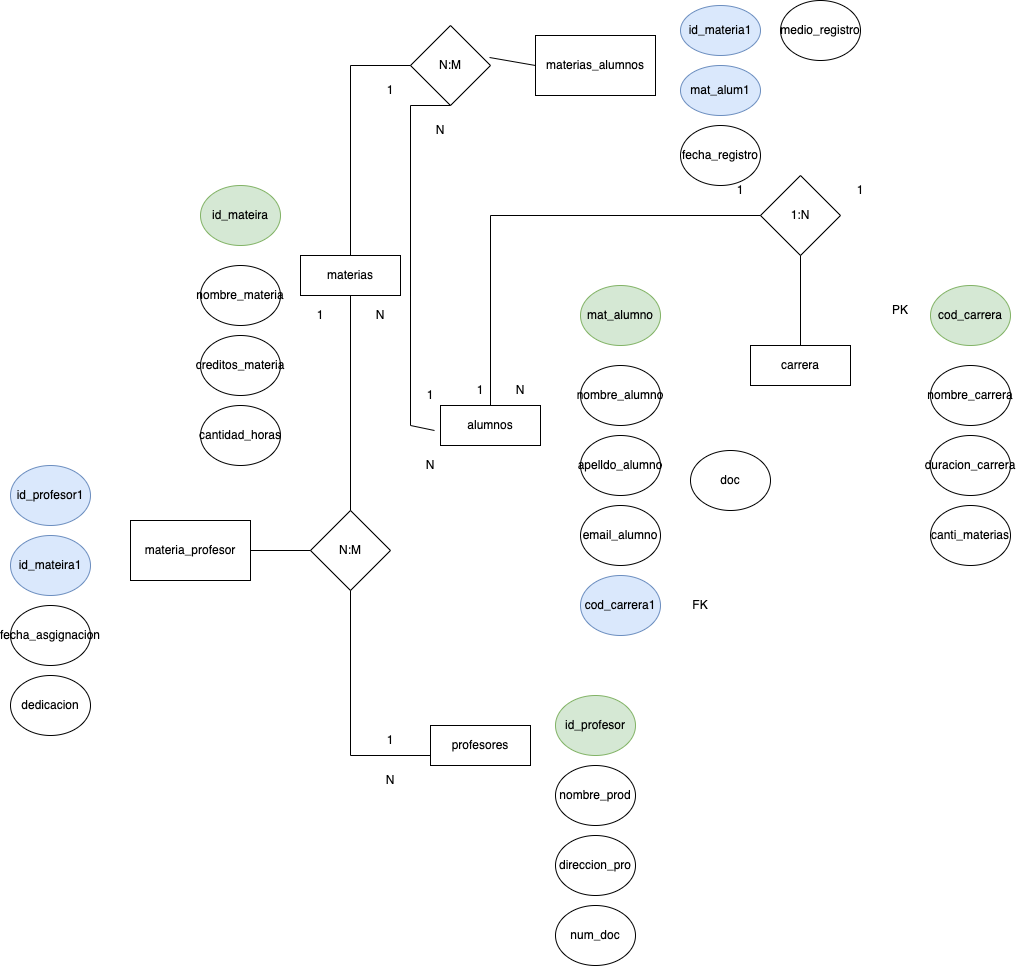

The diagram above was exported from draw.io. Its source (the exported page's mxGraphModel, read from the mxfile embedded in the PNG):
<mxGraphModel dx="1804" dy="1632" grid="1" gridSize="10" guides="1" tooltips="1" connect="1" arrows="1" fold="1" page="1" pageScale="1" pageWidth="850" pageHeight="1100" math="0" shadow="0">
  <root>
    <mxCell id="0" />
    <mxCell id="1" parent="0" />
    <mxCell id="4m70glsmO91-y66otDfx-1" value="alumnos" style="whiteSpace=wrap;html=1;align=center;" vertex="1" parent="1">
      <mxGeometry x="270" y="240" width="100" height="40" as="geometry" />
    </mxCell>
    <mxCell id="4m70glsmO91-y66otDfx-2" value="mat_alumno" style="ellipse;whiteSpace=wrap;html=1;fillColor=#d5e8d4;strokeColor=#82b366;" vertex="1" parent="1">
      <mxGeometry x="410" y="120" width="80" height="60" as="geometry" />
    </mxCell>
    <mxCell id="4m70glsmO91-y66otDfx-3" value="nombre_alumno" style="ellipse;whiteSpace=wrap;html=1;" vertex="1" parent="1">
      <mxGeometry x="410" y="200" width="80" height="60" as="geometry" />
    </mxCell>
    <mxCell id="4m70glsmO91-y66otDfx-4" value="apelldo_alumno" style="ellipse;whiteSpace=wrap;html=1;" vertex="1" parent="1">
      <mxGeometry x="410" y="270" width="80" height="60" as="geometry" />
    </mxCell>
    <mxCell id="4m70glsmO91-y66otDfx-5" value="email_alumno" style="ellipse;whiteSpace=wrap;html=1;" vertex="1" parent="1">
      <mxGeometry x="410" y="340" width="80" height="60" as="geometry" />
    </mxCell>
    <mxCell id="4m70glsmO91-y66otDfx-6" value="carrera" style="whiteSpace=wrap;html=1;align=center;" vertex="1" parent="1">
      <mxGeometry x="580" y="180" width="100" height="40" as="geometry" />
    </mxCell>
    <mxCell id="4m70glsmO91-y66otDfx-7" value="cod_carrera" style="ellipse;whiteSpace=wrap;html=1;fillColor=#d5e8d4;strokeColor=#82b366;" vertex="1" parent="1">
      <mxGeometry x="760" y="120" width="80" height="60" as="geometry" />
    </mxCell>
    <mxCell id="4m70glsmO91-y66otDfx-8" value="nombre_carrera" style="ellipse;whiteSpace=wrap;html=1;" vertex="1" parent="1">
      <mxGeometry x="760" y="200" width="80" height="60" as="geometry" />
    </mxCell>
    <mxCell id="4m70glsmO91-y66otDfx-9" value="duracion_carrera" style="ellipse;whiteSpace=wrap;html=1;" vertex="1" parent="1">
      <mxGeometry x="760" y="270" width="80" height="60" as="geometry" />
    </mxCell>
    <mxCell id="4m70glsmO91-y66otDfx-10" value="canti_materias" style="ellipse;whiteSpace=wrap;html=1;" vertex="1" parent="1">
      <mxGeometry x="760" y="340" width="80" height="60" as="geometry" />
    </mxCell>
    <mxCell id="4m70glsmO91-y66otDfx-11" value="1:N" style="rhombus;whiteSpace=wrap;html=1;" vertex="1" parent="1">
      <mxGeometry x="590" y="10" width="80" height="80" as="geometry" />
    </mxCell>
    <mxCell id="4m70glsmO91-y66otDfx-12" value="" style="endArrow=none;html=1;rounded=0;entryX=0;entryY=0.5;entryDx=0;entryDy=0;exitX=0.5;exitY=0;exitDx=0;exitDy=0;" edge="1" parent="1" source="4m70glsmO91-y66otDfx-1" target="4m70glsmO91-y66otDfx-11">
      <mxGeometry width="50" height="50" relative="1" as="geometry">
        <mxPoint x="400" y="220" as="sourcePoint" />
        <mxPoint x="450" y="170" as="targetPoint" />
        <Array as="points">
          <mxPoint x="320" y="50" />
        </Array>
      </mxGeometry>
    </mxCell>
    <mxCell id="4m70glsmO91-y66otDfx-13" value="" style="endArrow=none;html=1;rounded=0;entryX=0.5;entryY=1;entryDx=0;entryDy=0;exitX=0.5;exitY=0;exitDx=0;exitDy=0;" edge="1" parent="1" source="4m70glsmO91-y66otDfx-6" target="4m70glsmO91-y66otDfx-11">
      <mxGeometry width="50" height="50" relative="1" as="geometry">
        <mxPoint x="400" y="220" as="sourcePoint" />
        <mxPoint x="450" y="170" as="targetPoint" />
      </mxGeometry>
    </mxCell>
    <mxCell id="4m70glsmO91-y66otDfx-14" value="1" style="text;html=1;strokeColor=none;fillColor=none;align=center;verticalAlign=middle;whiteSpace=wrap;rounded=0;" vertex="1" parent="1">
      <mxGeometry x="280" y="210" width="60" height="30" as="geometry" />
    </mxCell>
    <mxCell id="4m70glsmO91-y66otDfx-15" value="1" style="text;html=1;strokeColor=none;fillColor=none;align=center;verticalAlign=middle;whiteSpace=wrap;rounded=0;" vertex="1" parent="1">
      <mxGeometry x="540" y="10" width="60" height="30" as="geometry" />
    </mxCell>
    <mxCell id="4m70glsmO91-y66otDfx-19" value="1" style="text;html=1;strokeColor=none;fillColor=none;align=center;verticalAlign=middle;whiteSpace=wrap;rounded=0;" vertex="1" parent="1">
      <mxGeometry x="660" y="10" width="60" height="30" as="geometry" />
    </mxCell>
    <mxCell id="4m70glsmO91-y66otDfx-20" value="N" style="text;html=1;strokeColor=none;fillColor=none;align=center;verticalAlign=middle;whiteSpace=wrap;rounded=0;" vertex="1" parent="1">
      <mxGeometry x="320" y="210" width="60" height="30" as="geometry" />
    </mxCell>
    <mxCell id="4m70glsmO91-y66otDfx-25" value="cod_carrera1" style="ellipse;whiteSpace=wrap;html=1;fillColor=#dae8fc;strokeColor=#6c8ebf;" vertex="1" parent="1">
      <mxGeometry x="410" y="410" width="80" height="60" as="geometry" />
    </mxCell>
    <mxCell id="4m70glsmO91-y66otDfx-26" value="PK" style="text;html=1;strokeColor=none;fillColor=none;align=center;verticalAlign=middle;whiteSpace=wrap;rounded=0;" vertex="1" parent="1">
      <mxGeometry x="700" y="130" width="60" height="30" as="geometry" />
    </mxCell>
    <mxCell id="4m70glsmO91-y66otDfx-27" value="FK" style="text;html=1;strokeColor=none;fillColor=none;align=center;verticalAlign=middle;whiteSpace=wrap;rounded=0;" vertex="1" parent="1">
      <mxGeometry x="500" y="425" width="60" height="30" as="geometry" />
    </mxCell>
    <mxCell id="4m70glsmO91-y66otDfx-28" value="materias" style="whiteSpace=wrap;html=1;align=center;" vertex="1" parent="1">
      <mxGeometry x="130" y="90" width="100" height="40" as="geometry" />
    </mxCell>
    <mxCell id="4m70glsmO91-y66otDfx-29" value="id_mateira" style="ellipse;whiteSpace=wrap;html=1;fillColor=#d5e8d4;strokeColor=#82b366;" vertex="1" parent="1">
      <mxGeometry x="30" y="20" width="80" height="60" as="geometry" />
    </mxCell>
    <mxCell id="4m70glsmO91-y66otDfx-30" value="nombre_materia" style="ellipse;whiteSpace=wrap;html=1;" vertex="1" parent="1">
      <mxGeometry x="30" y="100" width="80" height="60" as="geometry" />
    </mxCell>
    <mxCell id="4m70glsmO91-y66otDfx-31" value="creditos_materia" style="ellipse;whiteSpace=wrap;html=1;" vertex="1" parent="1">
      <mxGeometry x="30" y="170" width="80" height="60" as="geometry" />
    </mxCell>
    <mxCell id="4m70glsmO91-y66otDfx-32" value="cantidad_horas" style="ellipse;whiteSpace=wrap;html=1;" vertex="1" parent="1">
      <mxGeometry x="30" y="240" width="80" height="60" as="geometry" />
    </mxCell>
    <mxCell id="4m70glsmO91-y66otDfx-33" value="N:M" style="rhombus;whiteSpace=wrap;html=1;" vertex="1" parent="1">
      <mxGeometry x="240" y="-140" width="80" height="80" as="geometry" />
    </mxCell>
    <mxCell id="4m70glsmO91-y66otDfx-34" value="" style="endArrow=none;html=1;rounded=0;entryX=0;entryY=0.5;entryDx=0;entryDy=0;exitX=0.5;exitY=0;exitDx=0;exitDy=0;" edge="1" parent="1" source="4m70glsmO91-y66otDfx-28" target="4m70glsmO91-y66otDfx-33">
      <mxGeometry width="50" height="50" relative="1" as="geometry">
        <mxPoint x="180" y="80" as="sourcePoint" />
        <mxPoint x="390" y="40" as="targetPoint" />
        <Array as="points">
          <mxPoint x="180" y="-100" />
        </Array>
      </mxGeometry>
    </mxCell>
    <mxCell id="4m70glsmO91-y66otDfx-35" value="" style="endArrow=none;html=1;rounded=0;entryX=0.5;entryY=1;entryDx=0;entryDy=0;exitX=-0.06;exitY=0.625;exitDx=0;exitDy=0;exitPerimeter=0;" edge="1" parent="1" source="4m70glsmO91-y66otDfx-1" target="4m70glsmO91-y66otDfx-33">
      <mxGeometry width="50" height="50" relative="1" as="geometry">
        <mxPoint x="340" y="90" as="sourcePoint" />
        <mxPoint x="390" y="40" as="targetPoint" />
        <Array as="points">
          <mxPoint x="240" y="260" />
          <mxPoint x="240" y="-60" />
        </Array>
      </mxGeometry>
    </mxCell>
    <mxCell id="4m70glsmO91-y66otDfx-36" value="1" style="text;html=1;strokeColor=none;fillColor=none;align=center;verticalAlign=middle;whiteSpace=wrap;rounded=0;" vertex="1" parent="1">
      <mxGeometry x="230" y="215" width="60" height="30" as="geometry" />
    </mxCell>
    <mxCell id="4m70glsmO91-y66otDfx-37" value="N" style="text;html=1;strokeColor=none;fillColor=none;align=center;verticalAlign=middle;whiteSpace=wrap;rounded=0;" vertex="1" parent="1">
      <mxGeometry x="240" y="-50" width="60" height="30" as="geometry" />
    </mxCell>
    <mxCell id="4m70glsmO91-y66otDfx-38" value="1" style="text;html=1;strokeColor=none;fillColor=none;align=center;verticalAlign=middle;whiteSpace=wrap;rounded=0;" vertex="1" parent="1">
      <mxGeometry x="190" y="-90" width="60" height="30" as="geometry" />
    </mxCell>
    <mxCell id="4m70glsmO91-y66otDfx-39" value="N" style="text;html=1;strokeColor=none;fillColor=none;align=center;verticalAlign=middle;whiteSpace=wrap;rounded=0;" vertex="1" parent="1">
      <mxGeometry x="230" y="285" width="60" height="30" as="geometry" />
    </mxCell>
    <mxCell id="4m70glsmO91-y66otDfx-40" value="id_materia1" style="ellipse;whiteSpace=wrap;html=1;fillColor=#dae8fc;strokeColor=#6c8ebf;" vertex="1" parent="1">
      <mxGeometry x="510" y="-160" width="80" height="50" as="geometry" />
    </mxCell>
    <mxCell id="4m70glsmO91-y66otDfx-41" value="mat_alum1" style="ellipse;whiteSpace=wrap;html=1;fillColor=#dae8fc;strokeColor=#6c8ebf;" vertex="1" parent="1">
      <mxGeometry x="510" y="-100" width="80" height="50" as="geometry" />
    </mxCell>
    <mxCell id="4m70glsmO91-y66otDfx-42" value="materias_alumnos" style="rounded=0;whiteSpace=wrap;html=1;" vertex="1" parent="1">
      <mxGeometry x="365" y="-130" width="120" height="60" as="geometry" />
    </mxCell>
    <mxCell id="4m70glsmO91-y66otDfx-43" value="" style="endArrow=none;html=1;rounded=0;exitX=0.988;exitY=0.4;exitDx=0;exitDy=0;exitPerimeter=0;entryX=0;entryY=0.5;entryDx=0;entryDy=0;" edge="1" parent="1" source="4m70glsmO91-y66otDfx-33" target="4m70glsmO91-y66otDfx-42">
      <mxGeometry width="50" height="50" relative="1" as="geometry">
        <mxPoint x="340" y="90" as="sourcePoint" />
        <mxPoint x="390" y="40" as="targetPoint" />
      </mxGeometry>
    </mxCell>
    <mxCell id="4m70glsmO91-y66otDfx-44" value="fecha_registro" style="ellipse;whiteSpace=wrap;html=1;" vertex="1" parent="1">
      <mxGeometry x="510" y="-40" width="80" height="60" as="geometry" />
    </mxCell>
    <mxCell id="4m70glsmO91-y66otDfx-45" value="medio_registro" style="ellipse;whiteSpace=wrap;html=1;" vertex="1" parent="1">
      <mxGeometry x="610" y="-165" width="80" height="60" as="geometry" />
    </mxCell>
    <mxCell id="4m70glsmO91-y66otDfx-46" value="profesores" style="whiteSpace=wrap;html=1;align=center;" vertex="1" parent="1">
      <mxGeometry x="260" y="560" width="100" height="40" as="geometry" />
    </mxCell>
    <mxCell id="4m70glsmO91-y66otDfx-47" value="id_profesor" style="ellipse;whiteSpace=wrap;html=1;fillColor=#d5e8d4;strokeColor=#82b366;" vertex="1" parent="1">
      <mxGeometry x="385" y="530" width="80" height="60" as="geometry" />
    </mxCell>
    <mxCell id="4m70glsmO91-y66otDfx-48" value="nombre_prod" style="ellipse;whiteSpace=wrap;html=1;" vertex="1" parent="1">
      <mxGeometry x="385" y="600" width="80" height="60" as="geometry" />
    </mxCell>
    <mxCell id="4m70glsmO91-y66otDfx-49" value="direccion_pro" style="ellipse;whiteSpace=wrap;html=1;" vertex="1" parent="1">
      <mxGeometry x="385" y="670" width="80" height="60" as="geometry" />
    </mxCell>
    <mxCell id="4m70glsmO91-y66otDfx-51" value="num_doc" style="ellipse;whiteSpace=wrap;html=1;" vertex="1" parent="1">
      <mxGeometry x="385" y="740" width="80" height="60" as="geometry" />
    </mxCell>
    <mxCell id="4m70glsmO91-y66otDfx-52" value="doc" style="ellipse;whiteSpace=wrap;html=1;" vertex="1" parent="1">
      <mxGeometry x="520" y="285" width="80" height="60" as="geometry" />
    </mxCell>
    <mxCell id="4m70glsmO91-y66otDfx-53" value="N:M" style="rhombus;whiteSpace=wrap;html=1;" vertex="1" parent="1">
      <mxGeometry x="140" y="345" width="80" height="80" as="geometry" />
    </mxCell>
    <mxCell id="4m70glsmO91-y66otDfx-54" value="" style="endArrow=none;html=1;rounded=0;entryX=0.5;entryY=1;entryDx=0;entryDy=0;" edge="1" parent="1" source="4m70glsmO91-y66otDfx-53" target="4m70glsmO91-y66otDfx-28">
      <mxGeometry width="50" height="50" relative="1" as="geometry">
        <mxPoint x="290" y="370" as="sourcePoint" />
        <mxPoint x="340" y="320" as="targetPoint" />
      </mxGeometry>
    </mxCell>
    <mxCell id="4m70glsmO91-y66otDfx-55" value="" style="endArrow=none;html=1;rounded=0;exitX=0.5;exitY=1;exitDx=0;exitDy=0;entryX=0;entryY=0.75;entryDx=0;entryDy=0;" edge="1" parent="1" source="4m70glsmO91-y66otDfx-53" target="4m70glsmO91-y66otDfx-46">
      <mxGeometry width="50" height="50" relative="1" as="geometry">
        <mxPoint x="290" y="370" as="sourcePoint" />
        <mxPoint x="340" y="320" as="targetPoint" />
        <Array as="points">
          <mxPoint x="180" y="590" />
        </Array>
      </mxGeometry>
    </mxCell>
    <mxCell id="4m70glsmO91-y66otDfx-56" value="1" style="text;html=1;strokeColor=none;fillColor=none;align=center;verticalAlign=middle;whiteSpace=wrap;rounded=0;" vertex="1" parent="1">
      <mxGeometry x="190" y="560" width="60" height="30" as="geometry" />
    </mxCell>
    <mxCell id="4m70glsmO91-y66otDfx-57" value="N" style="text;html=1;strokeColor=none;fillColor=none;align=center;verticalAlign=middle;whiteSpace=wrap;rounded=0;" vertex="1" parent="1">
      <mxGeometry x="180" y="135" width="60" height="30" as="geometry" />
    </mxCell>
    <mxCell id="4m70glsmO91-y66otDfx-58" value="1" style="text;html=1;strokeColor=none;fillColor=none;align=center;verticalAlign=middle;whiteSpace=wrap;rounded=0;" vertex="1" parent="1">
      <mxGeometry x="120" y="135" width="60" height="30" as="geometry" />
    </mxCell>
    <mxCell id="4m70glsmO91-y66otDfx-59" value="N" style="text;html=1;strokeColor=none;fillColor=none;align=center;verticalAlign=middle;whiteSpace=wrap;rounded=0;" vertex="1" parent="1">
      <mxGeometry x="190" y="600" width="60" height="30" as="geometry" />
    </mxCell>
    <mxCell id="4m70glsmO91-y66otDfx-60" value="materia_profesor" style="rounded=0;whiteSpace=wrap;html=1;" vertex="1" parent="1">
      <mxGeometry x="-40" y="355" width="120" height="60" as="geometry" />
    </mxCell>
    <mxCell id="4m70glsmO91-y66otDfx-61" value="" style="endArrow=none;html=1;rounded=0;entryX=0;entryY=0.5;entryDx=0;entryDy=0;exitX=1;exitY=0.5;exitDx=0;exitDy=0;" edge="1" parent="1" source="4m70glsmO91-y66otDfx-60" target="4m70glsmO91-y66otDfx-53">
      <mxGeometry width="50" height="50" relative="1" as="geometry">
        <mxPoint x="290" y="440" as="sourcePoint" />
        <mxPoint x="340" y="390" as="targetPoint" />
      </mxGeometry>
    </mxCell>
    <mxCell id="4m70glsmO91-y66otDfx-62" value="id_profesor1" style="ellipse;whiteSpace=wrap;html=1;fillColor=#dae8fc;strokeColor=#6c8ebf;" vertex="1" parent="1">
      <mxGeometry x="-160" y="300" width="80" height="60" as="geometry" />
    </mxCell>
    <mxCell id="4m70glsmO91-y66otDfx-63" value="id_mateira1" style="ellipse;whiteSpace=wrap;html=1;fillColor=#dae8fc;strokeColor=#6c8ebf;" vertex="1" parent="1">
      <mxGeometry x="-160" y="370" width="80" height="60" as="geometry" />
    </mxCell>
    <mxCell id="4m70glsmO91-y66otDfx-64" value="fecha_asgignacion" style="ellipse;whiteSpace=wrap;html=1;" vertex="1" parent="1">
      <mxGeometry x="-160" y="440" width="80" height="60" as="geometry" />
    </mxCell>
    <mxCell id="4m70glsmO91-y66otDfx-65" value="dedicacion" style="ellipse;whiteSpace=wrap;html=1;" vertex="1" parent="1">
      <mxGeometry x="-160" y="510" width="80" height="60" as="geometry" />
    </mxCell>
  </root>
</mxGraphModel>